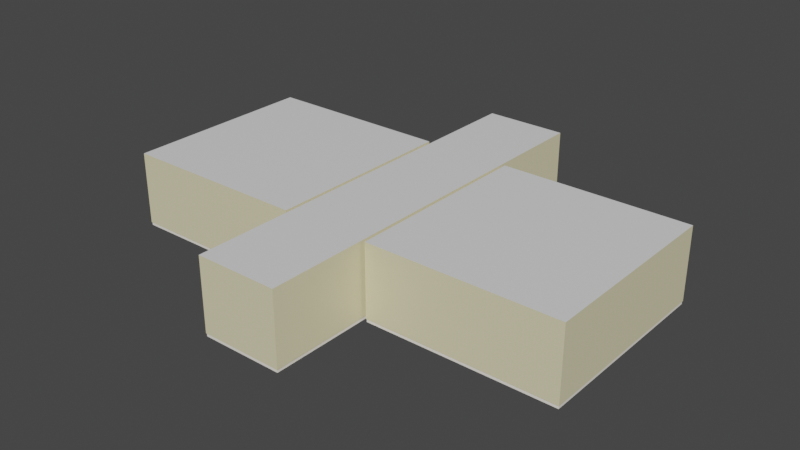 # Source: Enviroment.blend  (saved by Blender 2.91.10; exported with 4.5.12 LTS)
import bpy
from mathutils import Matrix  # noqa: F401  (used for matrix-valued properties, if any)

bpy.ops.wm.read_factory_settings(use_empty=True)
scene = bpy.context.scene
scene.name = 'Scene'

# ---- collections
col_collection = bpy.data.collections.new('Collection'); scene.collection.children.link(col_collection)

# ---- materials (node trees are filled in below, after node groups)
mat_door = bpy.data.materials.new('Door')
mat_door.use_backface_culling = True
mat_door.use_transparent_shadow = False
mat_wall = bpy.data.materials.new('Wall')
mat_wall.use_backface_culling = True
mat_wall.use_transparent_shadow = False
mat_floor = bpy.data.materials.new('Floor')
mat_floor.use_transparent_shadow = False
mat_board = bpy.data.materials.new('Board')
mat_board.use_transparent_shadow = False
mat_ceiling = bpy.data.materials.new('Ceiling')
mat_ceiling.use_backface_culling = True
mat_ceiling.use_transparent_shadow = False

# ---- material node trees
mat_door.use_nodes = True; mat_door.node_tree.nodes.clear()
_N = mat_door.node_tree.nodes; _L = mat_door.node_tree.links
n0 = _N.new('ShaderNodeBsdfPrincipled'); n0.name = 'Principled BSDF'; n0.location = (10, 300)
n0.distribution = 'GGX'
n0.subsurface_method = 'BURLEY'
n0.inputs[0].default_value = (0.2079, 0.1217, 0.01819, 1.0)
n0.inputs[3].default_value = 1.45
n0.inputs[27].default_value = (0.0, 0.0, 0.0, 1.0)
n0.inputs[28].default_value = 1.0
n1 = _N.new('ShaderNodeOutputMaterial'); n1.name = 'Material Output'; n1.location = (300, 300)
_L.new(n0.outputs[0], n1.inputs[0])
n1.is_active_output = True
mat_wall.use_nodes = True; mat_wall.node_tree.nodes.clear()
_N = mat_wall.node_tree.nodes; _L = mat_wall.node_tree.links
n0 = _N.new('ShaderNodeBsdfPrincipled'); n0.name = 'Principled BSDF'; n0.location = (10, 300)
n0.distribution = 'GGX'
n0.subsurface_method = 'BURLEY'
n0.inputs[0].default_value = (0.8, 0.7398, 0.4734, 1.0)
n0.inputs[3].default_value = 1.45
n0.inputs[27].default_value = (0.0, 0.0, 0.0, 1.0)
n0.inputs[28].default_value = 1.0
n1 = _N.new('ShaderNodeOutputMaterial'); n1.name = 'Material Output'; n1.location = (300, 300)
_L.new(n0.outputs[0], n1.inputs[0])
n1.is_active_output = True
mat_floor.use_nodes = True; mat_floor.node_tree.nodes.clear()
_N = mat_floor.node_tree.nodes; _L = mat_floor.node_tree.links
n0 = _N.new('ShaderNodeBsdfPrincipled'); n0.name = 'Principled BSDF'; n0.location = (10, 300)
n0.distribution = 'GGX'
n0.subsurface_method = 'BURLEY'
n0.inputs[0].default_value = (0.0062, 0.003175, 0.03741, 1.0)
n0.inputs[3].default_value = 1.45
n0.inputs[27].default_value = (0.0, 0.0, 0.0, 1.0)
n0.inputs[28].default_value = 1.0
n1 = _N.new('ShaderNodeOutputMaterial'); n1.name = 'Material Output'; n1.location = (300, 300)
_L.new(n0.outputs[0], n1.inputs[0])
n1.is_active_output = True
mat_board.use_nodes = True; mat_board.node_tree.nodes.clear()
_N = mat_board.node_tree.nodes; _L = mat_board.node_tree.links
n0 = _N.new('ShaderNodeBsdfPrincipled'); n0.name = 'Principled BSDF'; n0.location = (10, 300)
n0.distribution = 'GGX'
n0.subsurface_method = 'BURLEY'
n0.inputs[0].default_value = (1.0, 0.9425, 0.855, 1.0)
n0.inputs[3].default_value = 1.45
n0.inputs[27].default_value = (0.0, 0.0, 0.0, 1.0)
n0.inputs[28].default_value = 1.0
n1 = _N.new('ShaderNodeOutputMaterial'); n1.name = 'Material Output'; n1.location = (300, 300)
_L.new(n0.outputs[0], n1.inputs[0])
n1.is_active_output = True
mat_ceiling.use_nodes = True; mat_ceiling.node_tree.nodes.clear()
_N = mat_ceiling.node_tree.nodes; _L = mat_ceiling.node_tree.links
n0 = _N.new('ShaderNodeBsdfPrincipled'); n0.name = 'Principled BSDF'; n0.location = (10, 300)
n0.distribution = 'GGX'
n0.subsurface_method = 'BURLEY'
n0.inputs[3].default_value = 1.45
n0.inputs[27].default_value = (0.0, 0.0, 0.0, 1.0)
n0.inputs[28].default_value = 1.0
n1 = _N.new('ShaderNodeOutputMaterial'); n1.name = 'Material Output'; n1.location = (300, 300)
_L.new(n0.outputs[0], n1.inputs[0])
n1.is_active_output = True

# ---- world
world_world = bpy.data.worlds.new('World'); scene.world = world_world
world_world.use_nodes = True; world_world.node_tree.nodes.clear()
_N = world_world.node_tree.nodes; _L = world_world.node_tree.links
n0 = _N.new('ShaderNodeOutputWorld'); n0.name = 'World Output'; n0.location = (300, 300)
n1 = _N.new('ShaderNodeBackground'); n1.name = 'Background'; n1.location = (10, 300)
n1.inputs[0].default_value = (0.05088, 0.05088, 0.05088, 1.0)
_L.new(n1.outputs[0], n0.inputs[0])
n0.is_active_output = True
world_world.color = (0.05088, 0.05088, 0.05088)
world_world.use_sun_shadow = False
world_world.sun_shadow_jitter_overblur = 0.0

# ---- meshes
me_cube_001 = bpy.data.meshes.new('Cube.001')
me_cube_001.from_pydata([(-0.4303, 0.02438, 0.0), (-0.4303, 0.02438, 1.992), (-0.4303, -0.02438, 0.0), (-0.4303, -0.02438, 1.992), (0.4303, 0.02438, 0.0), (0.4303, 0.02438, 1.992), (0.4303, -0.02438, 0.0), (0.4303, -0.02438, 1.992)], [], [(0, 2, 3, 1), (2, 6, 7, 3), (6, 4, 5, 7), (4, 0, 1, 5), (2, 0, 4, 6), (7, 5, 1, 3)])
_uv = me_cube_001.uv_layers.new(name='UVMap')
_uv.uv.foreach_set('vector', [0.375, 0.0, 0.375, 0.25, 0.625, 0.25, 0.625, 0.0, 0.375, 0.25, 0.375, 0.5, 0.625, 0.5, 0.625, 0.25, 0.375, 0.5, 0.375, 0.75, 0.625, 0.75, 0.625, 0.5, 0.375, 0.75, 0.375, 1.0, 0.625, 1.0, 0.625, 0.75, 0.125, 0.5, 0.125, 0.75, 0.375, 0.75, 0.375, 0.5, 0.625, 0.5, 0.625, 0.75, 0.875, 0.75, 0.875, 0.5])
me_cube_001.materials.append(mat_door)
me_cube_001.use_remesh_fix_poles = True
me_cube_001.use_remesh_preserve_attributes = False
me_cube_001.use_mirror_vertex_groups = False
me_cube_001.update()
me_cube_002 = bpy.data.meshes.new('Cube.002')
me_cube_002.from_pydata([(-0.4303, 0.02438, 0.0), (-0.4303, 0.02438, 1.992), (-0.4303, -0.02438, 0.0), (-0.4303, -0.02438, 1.992), (0.4303, 0.02438, 0.0), (0.4303, 0.02438, 1.992), (0.4303, -0.02438, 0.0), (0.4303, -0.02438, 1.992)], [], [(0, 2, 3, 1), (2, 6, 7, 3), (6, 4, 5, 7), (4, 0, 1, 5), (2, 0, 4, 6), (7, 5, 1, 3)])
_uv = me_cube_002.uv_layers.new(name='UVMap')
_uv.uv.foreach_set('vector', [0.375, 0.0, 0.375, 0.25, 0.625, 0.25, 0.625, 0.0, 0.375, 0.25, 0.375, 0.5, 0.625, 0.5, 0.625, 0.25, 0.375, 0.5, 0.375, 0.75, 0.625, 0.75, 0.625, 0.5, 0.375, 0.75, 0.375, 1.0, 0.625, 1.0, 0.625, 0.75, 0.125, 0.5, 0.125, 0.75, 0.375, 0.75, 0.375, 0.5, 0.625, 0.5, 0.625, 0.75, 0.875, 0.75, 0.875, 0.5])
me_cube_002.materials.append(mat_door)
me_cube_002.use_remesh_fix_poles = True
me_cube_002.use_remesh_preserve_attributes = False
me_cube_002.use_mirror_vertex_groups = False
me_cube_002.update()
me_plane = bpy.data.meshes.new('Plane')
me_plane.from_pydata([(-1.235, -0.7157, 0.0), (0.0, -5.985, 0.0), (-1.25, -0.4314, 0.0), (-1.25, -6.0, 2.3), (-1.25, -6.0, 2.076), (-1.25, -0.4314, 1.996), (0.0, -5.985, 0.09), (-1.25, -0.7157, 2.3), (-1.25, -0.7157, 2.076), (-1.235, -0.7157, 0.09), (-1.24, -0.4314, 0.0), (0.0, -6.0, 2.3), (0.0, -6.0, 2.076), (-1.235, -5.985, 0.09), (-1.25, 0.0, 1.996), (-1.25, -0.4414, 0.0), (-1.25, -0.4414, 2.006), (-1.25, 0.0, 2.006), (-1.24, -0.4414, 0.0), (-1.24, -0.4414, 2.006), (-1.24, 0.0, 2.006), (-1.235, -0.5114, 0.0), (-1.235, -0.5114, 2.076), (-1.235, 0.0, 2.076), (-1.235, -0.4529, 2.018), (-1.235, 0.0, 2.018), (-1.235, -0.4529, 0.0), (-1.25, -0.5114, 2.3), (-1.25, -0.5114, 2.076), (-1.25, 0.0, 2.076), (-1.235, -0.4314, 0.0), (0.0, -0.4529, 0.0), (0.0, -0.4314, 0.0), (0.0, -0.5114, 0.0), (-1.235, 0.0, 0.0), (0.0, 0.0, 0.0), (-1.24, 0.0, 0.0), (-1.25, 0.0, 0.0), (-1.27, -0.4314, 0.0), (-1.27, -0.4314, 1.996), (-1.27, 0.0, 1.996), (-1.27, 0.0, 0.0), (-1.25, -6.0, 0.09), (-1.25, -0.7157, 0.09), (0.0, -6.0, 0.09), (-1.25, -0.4314, 0.09), (-1.25, -0.4414, 0.09), (-1.24, -0.4414, 0.09), (-1.235, -0.5114, 0.09), (-1.235, -0.4529, 0.09), (-1.25, -0.5114, 0.09), (-1.27, -0.4314, 0.09), (-1.235, -5.985, 0.0), (-1.25, 0.0, 2.3), (0.0, -0.7157, 0.0), (-1.301, -0.4314, 0.0), (-1.301, -0.4314, 1.996), (-1.301, 0.0, 1.996), (-1.301, 0.0, 0.0), (-1.27, -0.4415, 0.09), (-1.27, -0.4415, 1.996), (-1.27, -0.4415, 0.0), (-1.301, -0.4415, 0.09), (-1.301, -0.4415, 1.996), (-1.301, -0.4415, 0.0), (0.0, -0.5114, 2.3), (0.0, 0.0, 2.3), (0.0, -0.7157, 2.3)], [], [(12, 4, 3, 11), (44, 42, 4, 12), (18, 10, 2, 15), (14, 17, 16, 5), (45, 46, 15, 2), (17, 20, 19, 16), (46, 47, 18, 15), (25, 23, 22, 24), (49, 48, 21, 26), (47, 49, 26, 18), (20, 25, 24, 19), (23, 29, 28, 22), (9, 0, 21, 48), (30, 10, 18, 26), (26, 31, 32, 30), (21, 33, 31, 26), (32, 35, 34, 30), (37, 2, 10, 36), (10, 30, 34, 36), (37, 41, 38, 2), (5, 39, 40, 14), (45, 51, 39, 5), (42, 44, 6, 13), (2, 38, 51, 45), (22, 28, 50, 48), (19, 24, 49, 47), (24, 22, 48, 49), (16, 19, 47, 46), (5, 16, 46, 45), (13, 6, 1, 52), (43, 9, 48, 50), (8, 43, 50, 28), (29, 53, 27, 28), (7, 8, 28, 27), (0, 9, 13, 52), (43, 8, 4, 42), (43, 42, 13, 9), (3, 4, 8, 7), (33, 21, 0, 54), (1, 54, 0, 52), (40, 39, 56, 57), (39, 51, 59, 60), (38, 41, 58, 55), (60, 59, 62, 63), (59, 61, 64, 62), (56, 39, 60, 63), (51, 38, 61, 59), (38, 55, 64, 61), (27, 53, 66, 65), (67, 7, 27, 65), (11, 3, 7, 67)])
me_plane.polygons.foreach_set('material_index', [0, 0, 1, 2, 2, 2, 2, 2, 2, 2, 2, 2, 2, 1, 1, 1, 1, 1, 1, 1, 2, 2, 2, 2, 2, 2, 2, 2, 2, 2, 2, 0, 0, 0, 2, 0, 2, 0, 1, 1, 2, 2, 1, 2, 2, 2, 2, 1, 3, 3, 3])
_uv = me_plane.uv_layers.new(name='UVMap')
_uv.uv.foreach_set('vector', [0.5, 0.0, 0.0, 0.0, 0.0, 0.0, 0.5, 0.0, 0.5, 0.0, 0.0, 0.0, 0.0, 0.0, 0.5, 0.0, 0.2072, 0.07375, 0.2072, 0.07208, 0.2089, 0.07208, 0.2089, 0.07375, 0.0, 0.0, 0.0, 0.0, 0.0, 0.0, 0.0, 0.0, 0.0, 0.0, 0.0, 0.0, 0.0, 0.0, 0.0, 0.0, 0.0, 0.0, 0.0, 0.0, 0.0, 0.0, 0.0, 0.0, 0.0, 0.0, 0.0, 0.0, 0.0, 0.0, 0.0, 0.0, 0.0, 0.0, 0.0, 0.0, 0.0, 0.0, 0.0, 0.0, 0.0, 0.0, 0.0, 0.0, 0.0, 0.0, 0.0, 0.0, 0.0, 0.0, 0.0, 0.0, 0.0, 0.0, 0.0, 0.0, 0.0, 0.0, 0.0, 0.0, 0.0, 0.0, 0.0, 0.0, 0.0, 0.0, 0.0, 0.0, 0.0, 0.0, 0.0, 0.0, 0.0, 0.1421, 0.0, 0.1421, 0.0, 0.0, 0.0, 0.0, 0.2063, 0.07208, 0.2072, 0.07208, 0.2072, 0.07375, 0.2063, 0.07567, 0.2063, 0.07567, 8.081e-08, 0.07567, 8.112e-08, 0.07208, 0.2063, 0.07208, 0.2063, 0.08545, 7.995e-08, 0.08545, 8.081e-08, 0.07567, 0.2063, 0.07567, 8.112e-08, 0.07208, 8.742e-08, 0.0, 0.2063, 1.804e-08, 0.2063, 0.07208, 0.2089, 1.826e-08, 0.2089, 0.07208, 0.2072, 0.07208, 0.2072, 1.811e-08, 0.2072, 0.07208, 0.2063, 0.07208, 0.2063, 1.804e-08, 0.2072, 1.811e-08, 0.2089, 1.826e-08, 0.2122, 1.855e-08, 0.2122, 0.07208, 0.2089, 0.07208, 0.0, 0.0, 0.0, 0.0, 0.0, 0.0, 0.0, 0.0, 0.0, 0.0, 0.0, 0.0, 0.0, 0.0, 0.0, 0.0, 0.0, 0.0, 0.5, 0.0, 0.5, 0.0, 0.0, 0.0, 0.0, 0.0, 0.0, 0.0, 0.0, 0.0, 0.0, 0.0, 0.0, 0.0, 0.0, 0.0, 0.0, 0.0, 0.0, 0.0, 0.0, 0.0, 0.0, 0.0, 0.0, 0.0, 0.0, 0.0, 0.0, 0.0, 0.0, 0.0, 0.0, 0.0, 0.0, 0.0, 0.0, 0.0, 0.0, 0.0, 0.0, 0.0, 0.0, 0.0, 0.0, 0.0, 0.0, 0.0, 0.0, 0.0, 0.0, 0.0, 0.0, 0.0, 0.5, 0.0, 0.5, 0.0, 0.0, 0.0, 0.0, 0.1421, 0.0, 0.1421, 0.0, 0.0, 0.0, 0.0, 0.0, 0.1421, 0.0, 0.1421, 0.0, 0.0, 0.0, 0.0, 0.0, 0.0, 0.0, 0.0, 0.0, 0.0, 0.0, 0.0, 0.0, 0.1421, 0.0, 0.1421, 0.0, 0.0, 0.0, 0.0, 0.0, 0.1421, 0.0, 0.1421, 0.0, 0.0, 0.0, 0.0, 0.0, 0.1421, 0.0, 0.1421, 0.0, 0.0, 0.0, 0.0, 0.0, 0.1421, 0.0, 0.0, 0.0, 0.0, 0.0, 0.1421, 0.0, 0.0, 0.0, 0.0, 0.0, 0.1421, 0.0, 0.1421, 7.995e-08, 0.08545, 0.2063, 0.08545, 0.2063, 0.1196, 7.697e-08, 0.1196, 0.0, 1.0, 7.697e-08, 0.1196, 0.2063, 0.1196, 0.2063, 1.0, 0.0, 0.0, 0.0, 0.0, 0.0, 0.0, 0.0, 0.0, 0.0, 0.0, 0.0, 0.0, 0.0, 0.0, 0.0, 0.0, 0.2122, 0.07208, 0.2122, 1.855e-08, 0.2173, 1.9e-08, 0.2173, 0.07208, 0.0, 0.0, 0.0, 0.0, 0.0, 0.0, 0.0, 0.0, 0.0, 0.0, 0.0, 0.0, 0.0, 0.0, 0.0, 0.0, 0.0, 0.0, 0.0, 0.0, 0.0, 0.0, 0.0, 0.0, 0.0, 0.0, 0.0, 0.0, 0.0, 0.0, 0.0, 0.0, 0.2122, 0.07208, 0.2173, 0.07208, 0.2173, 0.07376, 0.2122, 0.07376, 0.0, 0.0, 0.0, 0.0, 0.0, 0.0, 0.0, 0.0, 0.0, 0.0, 0.0, 0.1421, 0.0, 0.0, 0.0, 0.0, 0.5, 0.0, 0.0, 0.0, 0.0, 0.1421, 0.0, 0.0])
me_plane.materials.append(mat_wall)
me_plane.materials.append(mat_floor)
me_plane.materials.append(mat_board)
me_plane.materials.append(mat_ceiling)
me_plane.use_remesh_fix_poles = True
me_plane.use_remesh_preserve_attributes = False
me_plane.use_mirror_vertex_groups = False
me_plane.update()
me_plane_002 = bpy.data.meshes.new('Plane.002')
me_plane_002.from_pydata([(-1.366, -0.7157, 0.0), (-1.351, -0.4314, 0.0), (-1.351, -0.4314, 1.996), (-1.351, -0.7157, 2.3), (-1.351, -0.7157, 2.076), (-1.366, -0.7157, 0.09), (-1.361, -0.4314, 0.0), (-1.351, 0.0, 1.996), (-1.351, -0.4414, 0.0), (-1.351, -0.4414, 2.006), (-1.351, 0.0, 2.006), (-1.361, -0.4414, 0.0), (-1.361, -0.4414, 2.006), (-1.361, 0.0, 2.006), (-1.366, -0.5114, 0.0), (-1.366, -0.5114, 2.076), (-1.366, 0.0, 2.076), (-1.366, -0.4529, 2.018), (-1.366, 0.0, 2.018), (-1.366, -0.4529, 0.0), (-1.351, -0.5114, 2.3), (-1.351, -0.5114, 2.076), (-1.351, 0.0, 2.076), (-1.366, -0.4314, 0.0), (-1.366, 0.0, 0.0), (-1.361, 0.0, 0.0), (-1.351, 0.0, 0.0), (-1.331, -0.4314, 0.0), (-1.331, -0.4314, 1.996), (-1.331, 0.0, 1.996), (-1.331, 0.0, 0.0), (-1.351, -0.7157, 0.09), (-1.351, -0.4314, 0.09), (-1.351, -0.4414, 0.09), (-1.361, -0.4414, 0.09), (-1.366, -0.5114, 0.09), (-1.366, -0.4529, 0.09), (-1.351, -0.5114, 0.09), (-1.331, -0.4314, 0.09), (-1.351, 0.0, 2.3), (-1.301, -0.4314, 0.0), (-1.301, 0.0, 0.0), (-1.331, -0.4415, 1.996), (-1.331, -0.4415, 0.09), (-1.331, -0.4415, 0.0), (-1.301, -0.4415, 1.996), (-1.301, -0.4415, 0.09), (-1.301, -0.4415, 0.0), (-1.301, -0.4314, 1.996), (-1.301, 0.0, 1.996), (-1.366, -2.952, 0.0), (-1.351, -2.967, 2.3), (-1.351, -2.967, 2.076), (-1.366, -2.952, 0.09), (-1.351, -2.967, 0.09), (-7.084, -2.952, 0.0), (-7.099, -2.967, 2.3), (-7.099, -2.967, 2.076), (-7.084, -2.952, 0.09), (-7.099, -2.967, 0.09), (-7.084, -0.7157, 0.0), (-7.099, -0.7157, 2.3), (-7.099, -0.7157, 2.076), (-7.084, -0.7157, 0.09), (-7.099, -0.7157, 0.09), (-7.084, -0.5114, 0.0), (-7.099, -0.5114, 2.3), (-7.099, -0.5114, 2.076), (-7.084, -0.5114, 0.09), (-7.099, -0.5114, 0.09), (-7.084, -0.4529, 0.0), (-7.099, -0.4529, 2.3), (-7.099, -0.4529, 2.076), (-7.084, -0.4529, 0.09), (-7.099, -0.4529, 0.09), (-7.084, -0.4314, 0.0), (-7.099, -0.4314, 2.3), (-7.099, -0.4314, 2.076), (-7.084, -0.4314, 0.09), (-7.099, -0.4314, 0.09), (-7.084, 0.0, 0.0), (-7.099, 0.0, 2.3), (-7.099, 0.0, 2.076), (-7.084, 0.0, 0.09), (-7.099, 0.0, 0.09)], [], [(11, 8, 1, 6), (7, 2, 9, 10), (32, 1, 8, 33), (10, 9, 12, 13), (33, 8, 11, 34), (18, 17, 15, 16), (36, 19, 14, 35), (34, 11, 19, 36), (13, 12, 17, 18), (16, 15, 21, 22), (5, 35, 14, 0), (23, 19, 11, 6), (26, 25, 6, 1), (6, 25, 24, 23), (26, 1, 27, 30), (2, 7, 29, 28), (32, 2, 28, 38), (1, 32, 38, 27), (15, 35, 37, 21), (12, 34, 36, 17), (17, 36, 35, 15), (9, 33, 34, 12), (2, 32, 33, 9), (31, 37, 35, 5), (4, 21, 37, 31), (22, 21, 20, 39), (3, 20, 21, 4), (14, 65, 60, 0), (24, 80, 75, 23), (19, 70, 65, 14), (23, 75, 70, 19), (40, 27, 44, 47), (30, 27, 40, 41), (44, 43, 46, 47), (43, 42, 45, 46), (27, 38, 43, 44), (38, 28, 42, 43), (49, 48, 28, 29), (45, 42, 28, 48), (3, 4, 52, 51), (31, 5, 53, 54), (53, 50, 55, 58), (4, 31, 54, 52), (5, 0, 50, 53), (52, 54, 59, 57), (51, 52, 57, 56), (54, 53, 58, 59), (59, 58, 63, 64), (58, 55, 60, 63), (57, 59, 64, 62), (56, 57, 62, 61), (63, 60, 65, 68), (64, 63, 68, 69), (61, 62, 67, 66), (62, 64, 69, 67), (68, 65, 70, 73), (69, 68, 73, 74), (66, 67, 72, 71), (67, 69, 74, 72), (73, 70, 75, 78), (74, 73, 78, 79), (71, 72, 77, 76), (72, 74, 79, 77), (77, 79, 84, 82), (78, 75, 80, 83), (79, 78, 83, 84), (76, 77, 82, 81), (60, 55, 50, 0), (20, 76, 81, 39), (3, 61, 66, 20), (76, 20, 71), (66, 71, 20), (51, 56, 61, 3)])
me_plane_002.polygons.foreach_set('material_index', [1, 2, 2, 2, 2, 2, 2, 2, 2, 2, 2, 1, 1, 1, 1, 2, 2, 2, 2, 2, 2, 2, 2, 2, 0, 0, 0, 1, 1, 1, 1, 1, 1, 2, 2, 2, 2, 2, 2, 0, 2, 2, 0, 2, 0, 0, 2, 2, 2, 0, 0, 2, 2, 0, 0, 2, 2, 0, 0, 2, 2, 0, 0, 0, 2, 2, 0, 1, 3, 3, 3, 3, 3])
_uv = me_plane_002.uv_layers.new(name='UVMap')
_uv.uv.foreach_set('vector', [0.4341, 0.01047, 0.4341, 0.008737, 0.4358, 0.008737, 0.4358, 0.01047, 0.0, 0.0, 0.0, 0.0, 0.0, 0.0, 0.0, 0.0, 0.0, 0.0, 0.0, 0.0, 0.0, 0.0, 0.0, 0.0, 0.0, 0.0, 0.0, 0.0, 0.0, 0.0, 0.0, 0.0, 0.0, 0.0, 0.0, 0.0, 0.0, 0.0, 0.0, 0.0, 0.0, 0.0, 0.0, 0.0, 0.0, 0.0, 0.0, 0.0, 0.0, 0.0, 0.0, 0.0, 0.0, 0.0, 0.0, 0.0, 0.0, 0.0, 0.0, 0.0, 0.0, 0.0, 0.0, 0.0, 0.0, 0.0, 0.0, 0.0, 0.0, 0.0, 0.0, 0.0, 0.0, 0.0, 0.0, 0.0, 0.0, 0.0, 0.0, 0.0, 0.0, 0.1421, 0.0, 0.0, 0.0, 0.0, 0.0, 0.1421, 0.4358, 0.01133, 0.4321, 0.01133, 0.4341, 0.01047, 0.4358, 0.01047, 0.5104, 0.008737, 0.5104, 0.01047, 0.4358, 0.01047, 0.4358, 0.008737, 0.4358, 0.01047, 0.5104, 0.01047, 0.5104, 0.01133, 0.4358, 0.01133, 0.5104, 0.008737, 0.4358, 0.008737, 0.4358, 0.005279, 0.5104, 0.005279, 0.0, 0.0, 0.0, 0.0, 0.0, 0.0, 0.0, 0.0, 0.0, 0.0, 0.0, 0.0, 0.0, 0.0, 0.0, 0.0, 0.0, 0.0, 0.0, 0.0, 0.0, 0.0, 0.0, 0.0, 0.0, 0.0, 0.0, 0.0, 0.0, 0.0, 0.0, 0.0, 0.0, 0.0, 0.0, 0.0, 0.0, 0.0, 0.0, 0.0, 0.0, 0.0, 0.0, 0.0, 0.0, 0.0, 0.0, 0.0, 0.0, 0.0, 0.0, 0.0, 0.0, 0.0, 0.0, 0.0, 0.0, 0.0, 0.0, 0.0, 0.0, 0.0, 0.0, 0.0, 0.0, 0.1421, 0.0, 0.0, 0.0, 0.0, 0.0, 0.1421, 0.0, 0.1421, 0.0, 0.0, 0.0, 0.0, 0.0, 0.1421, 0.0, 0.0, 0.0, 0.0, 0.0, 0.0, 0.0, 0.0, 0.0, 0.1421, 0.0, 0.0, 0.0, 0.0, 0.0, 0.1421, 0.422, 0.01133, 0.422, 1.0, 0.3867, 1.0, 0.3867, 0.01133, 0.5104, 0.01133, 0.5104, 1.0, 0.4358, 1.0, 0.4358, 0.01133, 0.4321, 0.01133, 0.4321, 1.0, 0.422, 1.0, 0.422, 0.01133, 0.4358, 0.01133, 0.4358, 1.0, 0.4321, 1.0, 0.4321, 0.01133, 0.4358, 0.0, 0.4358, 0.005279, 0.4341, 0.005279, 0.4341, 0.0, 0.5104, 0.005279, 0.4358, 0.005279, 0.4358, 0.0, 0.5104, 0.0, 0.0, 0.0, 0.0, 0.0, 0.0, 0.0, 0.0, 0.0, 0.0, 0.0, 0.0, 0.0, 0.0, 0.0, 0.0, 0.0, 0.0, 0.0, 0.0, 0.0, 0.0, 0.0, 0.0, 0.0, 0.0, 0.0, 0.0, 0.0, 0.0, 0.0, 0.0, 0.0, 0.0, 0.0, 0.0, 0.0, 0.0, 0.0, 0.0, 0.0, 0.0, 0.0, 0.0, 0.0, 0.0, 0.0, 0.0, 0.0, 0.0, 0.1421, 0.0, 0.1421, 0.0, 0.1421, 0.0, 0.1421, 0.0, 0.1421, 0.0, 0.1421, 0.0, 0.1421, 0.0, 0.1421, 0.0, 0.1421, 0.0, 0.1421, 0.0, 0.1421, 0.0, 0.1421, 0.0, 0.1421, 0.0, 0.1421, 0.0, 0.1421, 0.0, 0.1421, 0.0, 0.1421, 0.0, 0.1421, 0.0, 0.1421, 0.0, 0.1421, 0.0, 0.1421, 0.0, 0.1421, 0.0, 0.1421, 0.0, 0.1421, 0.0, 0.1421, 0.0, 0.1421, 0.0, 0.1421, 0.0, 0.1421, 0.0, 0.1421, 0.0, 0.1421, 0.0, 0.1421, 0.0, 0.1421, 0.0, 0.1421, 0.0, 0.1421, 0.0, 0.1421, 0.0, 0.1421, 0.0, 0.1421, 0.0, 0.1421, 0.0, 0.1421, 0.0, 0.1421, 0.0, 0.1421, 0.0, 0.1421, 0.0, 0.1421, 0.0, 0.1421, 0.0, 0.1421, 0.0, 0.1421, 0.0, 0.1421, 0.0, 0.1421, 0.0, 0.1421, 0.0, 0.1421, 0.0, 0.1421, 0.0, 0.1421, 0.0, 0.1421, 0.0, 0.1421, 0.0, 0.1421, 0.0, 0.1421, 0.0, 0.1421, 0.0, 0.1421, 0.0, 0.1421, 0.0, 0.1421, 0.0, 0.1421, 0.0, 0.1421, 0.0, 0.1421, 0.0, 0.1421, 0.0, 0.1421, 0.0, 0.1421, 0.0, 0.1421, 0.0, 0.1421, 0.0, 0.1421, 0.0, 0.1421, 0.0, 0.1421, 0.0, 0.1421, 0.0, 0.1421, 0.0, 0.1421, 0.0, 0.1421, 0.0, 0.1421, 0.0, 0.1421, 0.0, 0.1421, 0.0, 0.1421, 0.0, 0.1421, 0.0, 0.1421, 0.0, 0.1421, 0.0, 0.1421, 0.0, 0.1421, 0.0, 0.1421, 0.0, 0.1421, 0.0, 0.1421, 0.0, 0.1421, 0.0, 0.1421, 0.0, 0.1421, 0.0, 0.1421, 0.0, 0.1421, 0.0, 0.1421, 0.0, 0.1421, 0.0, 0.1421, 0.0, 0.1421, 0.0, 0.1421, 0.0, 0.1421, 0.0, 0.1421, 0.0, 0.1421, 0.0, 0.1421, 0.0, 0.1421, 0.0, 0.1421, 0.0, 0.1421, 0.0, 0.1421, 0.0, 0.1421, 0.0, 0.1421, 0.0, 0.1421, 0.0, 0.1421, 0.0, 0.1421, 0.0, 0.1421, 0.0, 0.1421, 0.3867, 1.0, 0.0, 1.0, 0.0, 0.01133, 0.3867, 0.01133, 0.0, 0.0, 0.0, 0.1421, 0.0, 0.1421, 0.0, 0.0, 0.0, 0.1421, 0.0, 0.1421, 0.0, 0.1421, 0.0, 0.0, 0.0, 0.1421, 0.0, 0.0, 0.0, 0.1421, 0.0, 0.1421, 0.0, 0.1421, 0.0, 0.0, 0.0, 0.1421, 0.0, 0.1421, 0.0, 0.1421, 0.0, 0.1421])
me_plane_002.materials.append(mat_wall)
me_plane_002.materials.append(mat_floor)
me_plane_002.materials.append(mat_board)
me_plane_002.materials.append(mat_ceiling)
me_plane_002.use_remesh_fix_poles = True
me_plane_002.use_remesh_preserve_attributes = False
me_plane_002.use_mirror_vertex_groups = False
me_plane_002.update()

# ---- objects
ob_door_2 = bpy.data.objects.new('Door_2', me_cube_001)
ob_door_1 = bpy.data.objects.new('Door_1', me_cube_002)
ob_corridor = bpy.data.objects.new('Corridor', me_plane)
ob_room = bpy.data.objects.new('Room', me_plane_002)

# ---- transforms, parenting, visibility, modifiers, constraints
ob_door_2.location = (1.299, 0.0, 0.0)
ob_door_2.rotation_euler = (0.0, -0.0, -1.571)
ob_door_2.lineart.crease_threshold = 0.0
ob_door_1.location = (-1.299, 0.0, 0.0)
ob_door_1.rotation_euler = (0.0, -0.0, -1.571)
ob_door_1.lineart.crease_threshold = 0.0
ob_corridor.location = (0.0, 0.0, 0.0)
ob_corridor.lineart.crease_threshold = 0.0
_m = ob_corridor.modifiers.new('Mirror', 'MIRROR')
_m.use_axis = (True, True, False)
ob_room.location = (0.0, 0.0, 0.0)
ob_room.lineart.crease_threshold = 0.0
_m = ob_room.modifiers.new('Mirror', 'MIRROR')
_m.use_axis = (True, True, False)

# ---- collection membership
col_collection.objects.link(ob_door_2)
col_collection.objects.link(ob_door_1)
col_collection.objects.link(ob_corridor)
col_collection.objects.link(ob_room)

# ---- scene / render settings (as saved in the file)
scene.frame_start = 1; scene.frame_end = 250; scene.frame_set(30)
scene.render.engine = 'BLENDER_EEVEE_NEXT'
scene.cycles.use_denoising = False
scene.cycles.samples = 128
scene.cycles.sampling_pattern = 'TABULATED_SOBOL'
scene.cycles.use_adaptive_sampling = False
scene.cycles.use_light_tree = False
scene.view_settings.view_transform = 'Filmic'
bpy.context.view_layer.update()

# ---- added for rendering (the .blend has no active camera and no usable light): camera, sun
cam_auto = bpy.data.cameras.new('AutoCamera')
cam_auto.lens = 50.0
cam_auto.sensor_width = 36.0
cam_auto.clip_end = 1000.0
ob_auto_camera = bpy.data.objects.new('AutoCamera', cam_auto)
scene.collection.objects.link(ob_auto_camera)
ob_auto_camera.location = (17.3309, -20.7971, 15.0148)
ob_auto_camera.rotation_euler = (1.09748, -7.21219e-08, 0.694738)
scene.camera = ob_auto_camera
light_auto_sun = bpy.data.lights.new('AutoSun', 'SUN')
light_auto_sun.energy = 3.0
light_auto_sun.angle = 0.0523599
ob_auto_sun = bpy.data.objects.new('AutoSun', light_auto_sun)
scene.collection.objects.link(ob_auto_sun)
ob_auto_sun.rotation_euler = (0.872665, 0.174533, 0.523599)
bpy.context.view_layer.update()
